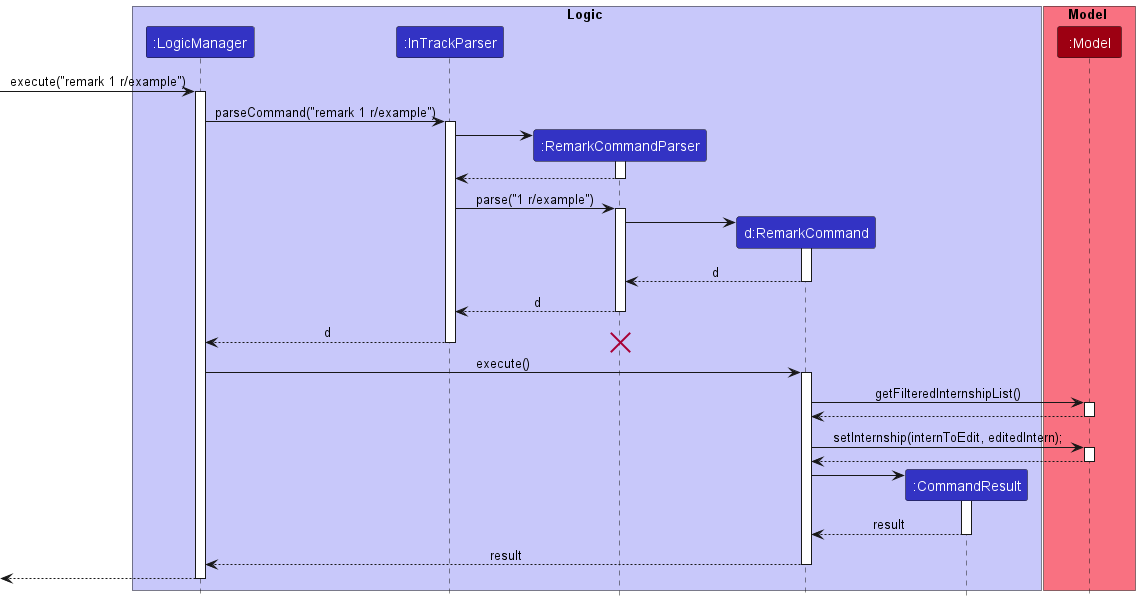

The diagram above was rendered by PlantUML. Its source (embedded in the PNG):
@startuml
!include style.puml

box Logic LOGIC_COLOR_T1
participant ":LogicManager" as LogicManager LOGIC_COLOR
participant ":InTrackParser" as InTrackParser LOGIC_COLOR
participant ":RemarkCommandParser" as RemarkCommandParser LOGIC_COLOR
participant "d:RemarkCommand" as RemarkCommand LOGIC_COLOR
participant ":CommandResult" as CommandResult LOGIC_COLOR
end box

box Model MODEL_COLOR_T1
participant ":Model" as Model MODEL_COLOR
end box

[-> LogicManager : execute("remark 1 r/example")
activate LogicManager

LogicManager -> InTrackParser : parseCommand("remark 1 r/example")
activate InTrackParser

create RemarkCommandParser
InTrackParser -> RemarkCommandParser
activate RemarkCommandParser

RemarkCommandParser --> InTrackParser
deactivate RemarkCommandParser

InTrackParser -> RemarkCommandParser : parse("1 r/example")
activate RemarkCommandParser

create RemarkCommand
RemarkCommandParser -> RemarkCommand
activate RemarkCommand

RemarkCommand --> RemarkCommandParser : d
deactivate

RemarkCommandParser --> InTrackParser : d
deactivate

InTrackParser --> LogicManager : d
deactivate

destroy RemarkCommandParser

LogicManager -> RemarkCommand : execute()
activate RemarkCommand

RemarkCommand -> Model : getFilteredInternshipList()
activate Model

Model --> RemarkCommand
deactivate

RemarkCommand -> Model : setInternship(internToEdit, editedIntern);
activate Model

Model --> RemarkCommand
deactivate

create CommandResult
RemarkCommand ->CommandResult
activate CommandResult

CommandResult --> RemarkCommand : result
deactivate

RemarkCommand --> LogicManager : result
deactivate

[<--LogicManager
deactivate LogicManager
@enduml